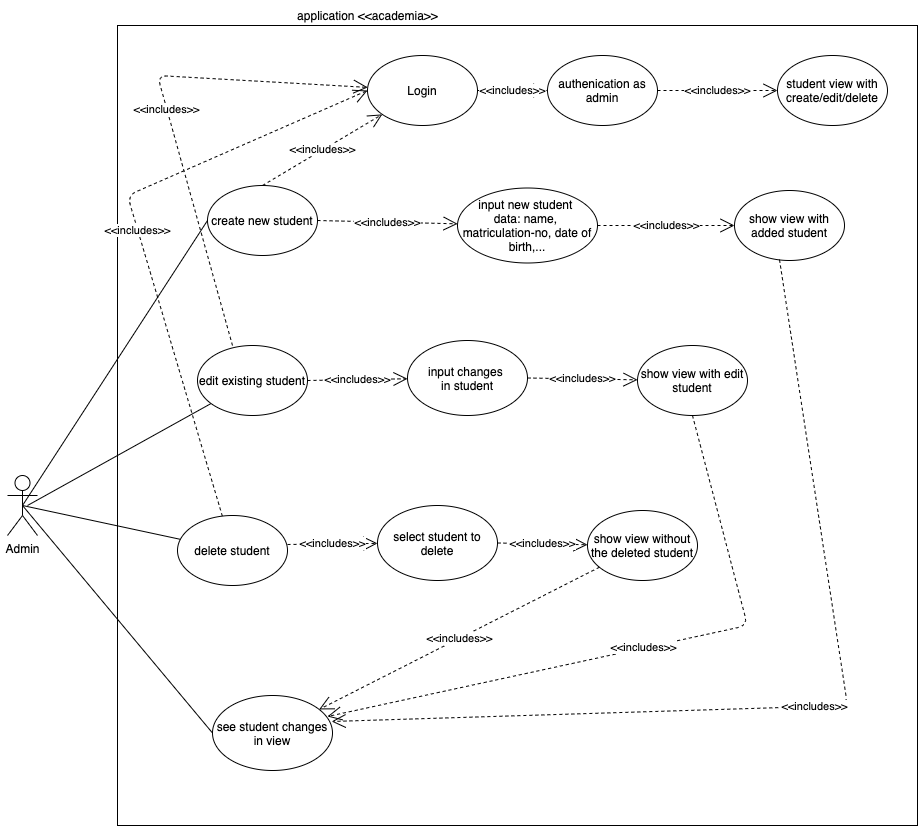

The diagram above was exported from draw.io. Its source (the exported page's mxGraphModel, read from the mxfile embedded in the PNG):
<mxGraphModel dx="1346" dy="787" grid="1" gridSize="10" guides="1" tooltips="1" connect="1" arrows="1" fold="1" page="1" pageScale="1" pageWidth="1654" pageHeight="1169" math="0" shadow="0">
  <root>
    <mxCell id="0" />
    <mxCell id="1" parent="0" />
    <mxCell id="HVr_LoGgmHkh1YxDkiHm-1" value="Admin" style="shape=umlActor;verticalLabelPosition=bottom;verticalAlign=top;html=1;outlineConnect=0;" parent="1" vertex="1">
      <mxGeometry x="100" y="640" width="30" height="60" as="geometry" />
    </mxCell>
    <mxCell id="HVr_LoGgmHkh1YxDkiHm-2" value="" style="whiteSpace=wrap;html=1;aspect=fixed;" parent="1" vertex="1">
      <mxGeometry x="210" y="190" width="800" height="800" as="geometry" />
    </mxCell>
    <mxCell id="HVr_LoGgmHkh1YxDkiHm-3" value="application &amp;lt;&amp;lt;academia&amp;gt;&amp;gt;" style="text;html=1;strokeColor=none;fillColor=none;align=center;verticalAlign=middle;whiteSpace=wrap;rounded=0;" parent="1" vertex="1">
      <mxGeometry x="320" y="170" width="281" height="20" as="geometry" />
    </mxCell>
    <mxCell id="HVr_LoGgmHkh1YxDkiHm-5" value="Login" style="ellipse;whiteSpace=wrap;html=1;" parent="1" vertex="1">
      <mxGeometry x="460" y="220" width="110" height="70" as="geometry" />
    </mxCell>
    <mxCell id="HVr_LoGgmHkh1YxDkiHm-8" value="student view with create/edit/delete" style="ellipse;whiteSpace=wrap;html=1;" parent="1" vertex="1">
      <mxGeometry x="870" y="220" width="110" height="70" as="geometry" />
    </mxCell>
    <mxCell id="HVr_LoGgmHkh1YxDkiHm-10" value="create new student" style="ellipse;whiteSpace=wrap;html=1;" parent="1" vertex="1">
      <mxGeometry x="300" y="350" width="110" height="70" as="geometry" />
    </mxCell>
    <mxCell id="HVr_LoGgmHkh1YxDkiHm-11" value="edit existing student" style="ellipse;whiteSpace=wrap;html=1;" parent="1" vertex="1">
      <mxGeometry x="290" y="510" width="110" height="70" as="geometry" />
    </mxCell>
    <mxCell id="HVr_LoGgmHkh1YxDkiHm-12" value="delete student" style="ellipse;whiteSpace=wrap;html=1;" parent="1" vertex="1">
      <mxGeometry x="270" y="680" width="110" height="70" as="geometry" />
    </mxCell>
    <mxCell id="HVr_LoGgmHkh1YxDkiHm-14" value="authenication as admin" style="ellipse;whiteSpace=wrap;html=1;" parent="1" vertex="1">
      <mxGeometry x="640" y="220" width="110" height="70" as="geometry" />
    </mxCell>
    <mxCell id="HVr_LoGgmHkh1YxDkiHm-15" value="&amp;lt;&amp;lt;includes&amp;gt;&amp;gt;" style="endArrow=open;endSize=12;dashed=1;html=1;exitX=1;exitY=0.5;exitDx=0;exitDy=0;entryX=0;entryY=0.5;entryDx=0;entryDy=0;" parent="1" source="HVr_LoGgmHkh1YxDkiHm-5" target="HVr_LoGgmHkh1YxDkiHm-14" edge="1">
      <mxGeometry width="160" relative="1" as="geometry">
        <mxPoint x="720" y="475" as="sourcePoint" />
        <mxPoint x="880" y="475" as="targetPoint" />
      </mxGeometry>
    </mxCell>
    <mxCell id="HVr_LoGgmHkh1YxDkiHm-16" value="&amp;lt;&amp;lt;includes&amp;gt;&amp;gt;" style="endArrow=open;endSize=12;dashed=1;html=1;exitX=1;exitY=0.5;exitDx=0;exitDy=0;" parent="1" source="HVr_LoGgmHkh1YxDkiHm-14" target="HVr_LoGgmHkh1YxDkiHm-8" edge="1">
      <mxGeometry width="160" relative="1" as="geometry">
        <mxPoint x="490" y="335" as="sourcePoint" />
        <mxPoint x="553.96" y="283.97" as="targetPoint" />
      </mxGeometry>
    </mxCell>
    <mxCell id="HVr_LoGgmHkh1YxDkiHm-17" value="" style="endArrow=none;html=1;entryX=0;entryY=0.5;entryDx=0;entryDy=0;" parent="1" target="HVr_LoGgmHkh1YxDkiHm-10" edge="1">
      <mxGeometry width="50" height="50" relative="1" as="geometry">
        <mxPoint x="115" y="670" as="sourcePoint" />
        <mxPoint x="710" y="430" as="targetPoint" />
      </mxGeometry>
    </mxCell>
    <mxCell id="HVr_LoGgmHkh1YxDkiHm-18" value="&amp;lt;&amp;lt;includes&amp;gt;&amp;gt;" style="endArrow=open;endSize=12;dashed=1;html=1;exitX=0.5;exitY=0;exitDx=0;exitDy=0;" parent="1" source="HVr_LoGgmHkh1YxDkiHm-10" target="HVr_LoGgmHkh1YxDkiHm-5" edge="1">
      <mxGeometry width="160" relative="1" as="geometry">
        <mxPoint x="460" y="250" as="sourcePoint" />
        <mxPoint x="540" y="250" as="targetPoint" />
      </mxGeometry>
    </mxCell>
    <mxCell id="HVr_LoGgmHkh1YxDkiHm-20" value="input new student&amp;nbsp;&lt;br&gt;data: name,&amp;nbsp;&lt;br&gt;matriculation-no, date of birth,..." style="ellipse;whiteSpace=wrap;html=1;" parent="1" vertex="1">
      <mxGeometry x="550" y="352.5" width="140" height="75" as="geometry" />
    </mxCell>
    <mxCell id="HVr_LoGgmHkh1YxDkiHm-21" value="&amp;lt;&amp;lt;includes&amp;gt;&amp;gt;" style="endArrow=open;endSize=12;dashed=1;html=1;exitX=1;exitY=0.5;exitDx=0;exitDy=0;" parent="1" source="HVr_LoGgmHkh1YxDkiHm-10" target="HVr_LoGgmHkh1YxDkiHm-20" edge="1">
      <mxGeometry width="160" relative="1" as="geometry">
        <mxPoint x="316.02" y="307" as="sourcePoint" />
        <mxPoint x="366.45480334972785" y="274.9667751030174" as="targetPoint" />
      </mxGeometry>
    </mxCell>
    <mxCell id="HVr_LoGgmHkh1YxDkiHm-22" value="show view with added student" style="ellipse;whiteSpace=wrap;html=1;" parent="1" vertex="1">
      <mxGeometry x="827" y="355" width="110" height="70" as="geometry" />
    </mxCell>
    <mxCell id="HVr_LoGgmHkh1YxDkiHm-23" value="&amp;lt;&amp;lt;includes&amp;gt;&amp;gt;" style="endArrow=open;endSize=12;dashed=1;html=1;exitX=1;exitY=0.5;exitDx=0;exitDy=0;" parent="1" source="HVr_LoGgmHkh1YxDkiHm-20" target="HVr_LoGgmHkh1YxDkiHm-22" edge="1">
      <mxGeometry width="160" relative="1" as="geometry">
        <mxPoint x="600" y="335" as="sourcePoint" />
        <mxPoint x="630" y="335" as="targetPoint" />
        <Array as="points" />
      </mxGeometry>
    </mxCell>
    <mxCell id="HVr_LoGgmHkh1YxDkiHm-24" value="" style="endArrow=none;html=1;" parent="1" target="HVr_LoGgmHkh1YxDkiHm-11" edge="1">
      <mxGeometry width="50" height="50" relative="1" as="geometry">
        <mxPoint x="120" y="670" as="sourcePoint" />
        <mxPoint x="710" y="400" as="targetPoint" />
      </mxGeometry>
    </mxCell>
    <mxCell id="HVr_LoGgmHkh1YxDkiHm-25" value="input changes &lt;br&gt;in student" style="ellipse;whiteSpace=wrap;html=1;" parent="1" vertex="1">
      <mxGeometry x="500" y="505" width="120" height="75" as="geometry" />
    </mxCell>
    <mxCell id="HVr_LoGgmHkh1YxDkiHm-26" value="&amp;lt;&amp;lt;includes&amp;gt;&amp;gt;" style="endArrow=open;endSize=12;dashed=1;html=1;exitX=1;exitY=0.5;exitDx=0;exitDy=0;" parent="1" source="HVr_LoGgmHkh1YxDkiHm-11" target="HVr_LoGgmHkh1YxDkiHm-25" edge="1">
      <mxGeometry width="160" relative="1" as="geometry">
        <mxPoint x="430" y="545" as="sourcePoint" />
        <mxPoint x="376.45480334972785" y="434.9667751030174" as="targetPoint" />
      </mxGeometry>
    </mxCell>
    <mxCell id="HVr_LoGgmHkh1YxDkiHm-27" value="show view with edit student" style="ellipse;whiteSpace=wrap;html=1;" parent="1" vertex="1">
      <mxGeometry x="730" y="510" width="110" height="70" as="geometry" />
    </mxCell>
    <mxCell id="HVr_LoGgmHkh1YxDkiHm-28" value="&amp;lt;&amp;lt;includes&amp;gt;&amp;gt;" style="endArrow=open;endSize=12;dashed=1;html=1;exitX=1;exitY=0.5;exitDx=0;exitDy=0;" parent="1" source="HVr_LoGgmHkh1YxDkiHm-25" target="HVr_LoGgmHkh1YxDkiHm-27" edge="1">
      <mxGeometry width="160" relative="1" as="geometry">
        <mxPoint x="610" y="495" as="sourcePoint" />
        <mxPoint x="640" y="495" as="targetPoint" />
        <Array as="points" />
      </mxGeometry>
    </mxCell>
    <mxCell id="HVr_LoGgmHkh1YxDkiHm-29" value="&amp;lt;&amp;lt;includes&amp;gt;&amp;gt;" style="endArrow=open;endSize=12;dashed=1;html=1;exitX=0.318;exitY=0;exitDx=0;exitDy=0;exitPerimeter=0;" parent="1" source="HVr_LoGgmHkh1YxDkiHm-11" target="HVr_LoGgmHkh1YxDkiHm-5" edge="1">
      <mxGeometry width="160" relative="1" as="geometry">
        <mxPoint x="600" y="440" as="sourcePoint" />
        <mxPoint x="760" y="440" as="targetPoint" />
        <Array as="points">
          <mxPoint x="250" y="240" />
        </Array>
      </mxGeometry>
    </mxCell>
    <mxCell id="HVr_LoGgmHkh1YxDkiHm-30" value="select student to delete" style="ellipse;whiteSpace=wrap;html=1;" parent="1" vertex="1">
      <mxGeometry x="470" y="670" width="120" height="75" as="geometry" />
    </mxCell>
    <mxCell id="HVr_LoGgmHkh1YxDkiHm-31" value="&amp;lt;&amp;lt;includes&amp;gt;&amp;gt;" style="endArrow=open;endSize=12;dashed=1;html=1;exitX=1;exitY=0.414;exitDx=0;exitDy=0;exitPerimeter=0;" parent="1" source="HVr_LoGgmHkh1YxDkiHm-12" target="HVr_LoGgmHkh1YxDkiHm-30" edge="1">
      <mxGeometry width="160" relative="1" as="geometry">
        <mxPoint x="420" y="740" as="sourcePoint" />
        <mxPoint x="376.45480334972785" y="629.9667751030174" as="targetPoint" />
      </mxGeometry>
    </mxCell>
    <mxCell id="HVr_LoGgmHkh1YxDkiHm-32" value="show view without the deleted student" style="ellipse;whiteSpace=wrap;html=1;" parent="1" vertex="1">
      <mxGeometry x="680" y="675" width="110" height="70" as="geometry" />
    </mxCell>
    <mxCell id="HVr_LoGgmHkh1YxDkiHm-33" value="&amp;lt;&amp;lt;includes&amp;gt;&amp;gt;" style="endArrow=open;endSize=12;dashed=1;html=1;exitX=1;exitY=0.5;exitDx=0;exitDy=0;" parent="1" source="HVr_LoGgmHkh1YxDkiHm-30" target="HVr_LoGgmHkh1YxDkiHm-32" edge="1">
      <mxGeometry width="160" relative="1" as="geometry">
        <mxPoint x="610" y="690" as="sourcePoint" />
        <mxPoint x="640" y="690" as="targetPoint" />
        <Array as="points" />
      </mxGeometry>
    </mxCell>
    <mxCell id="HVr_LoGgmHkh1YxDkiHm-35" value="" style="endArrow=none;html=1;exitX=0.5;exitY=0.5;exitDx=0;exitDy=0;exitPerimeter=0;" parent="1" source="HVr_LoGgmHkh1YxDkiHm-1" target="HVr_LoGgmHkh1YxDkiHm-12" edge="1">
      <mxGeometry width="50" height="50" relative="1" as="geometry">
        <mxPoint x="120" y="569.1666666666667" as="sourcePoint" />
        <mxPoint x="320.20840258452654" y="558.043977634193" as="targetPoint" />
      </mxGeometry>
    </mxCell>
    <mxCell id="HVr_LoGgmHkh1YxDkiHm-36" value="&amp;lt;&amp;lt;includes&amp;gt;&amp;gt;" style="endArrow=open;endSize=12;dashed=1;html=1;entryX=0;entryY=0.5;entryDx=0;entryDy=0;" parent="1" source="HVr_LoGgmHkh1YxDkiHm-12" target="HVr_LoGgmHkh1YxDkiHm-5" edge="1">
      <mxGeometry width="160" relative="1" as="geometry">
        <mxPoint x="354.98" y="520" as="sourcePoint" />
        <mxPoint x="365.17241379310303" y="274.1379310344828" as="targetPoint" />
        <Array as="points">
          <mxPoint x="220" y="360" />
        </Array>
      </mxGeometry>
    </mxCell>
    <mxCell id="87_e9ZyYKTZDfwrBzAkL-1" value="see student changes in view" style="ellipse;whiteSpace=wrap;html=1;" parent="1" vertex="1">
      <mxGeometry x="305" y="860" width="120" height="75" as="geometry" />
    </mxCell>
    <mxCell id="87_e9ZyYKTZDfwrBzAkL-2" value="" style="endArrow=none;html=1;entryX=0;entryY=0.5;entryDx=0;entryDy=0;exitX=0.5;exitY=0.5;exitDx=0;exitDy=0;exitPerimeter=0;" parent="1" source="HVr_LoGgmHkh1YxDkiHm-1" target="87_e9ZyYKTZDfwrBzAkL-1" edge="1">
      <mxGeometry width="50" height="50" relative="1" as="geometry">
        <mxPoint x="140" y="680" as="sourcePoint" />
        <mxPoint x="328.3351166253535" y="728.911525291117" as="targetPoint" />
      </mxGeometry>
    </mxCell>
    <mxCell id="87_e9ZyYKTZDfwrBzAkL-4" value="&amp;lt;&amp;lt;includes&amp;gt;&amp;gt;" style="endArrow=open;endSize=12;dashed=1;html=1;" parent="1" source="HVr_LoGgmHkh1YxDkiHm-32" target="87_e9ZyYKTZDfwrBzAkL-1" edge="1">
      <mxGeometry width="160" relative="1" as="geometry">
        <mxPoint x="590" y="747.5" as="sourcePoint" />
        <mxPoint x="690.0113027647508" y="745.709531577229" as="targetPoint" />
        <Array as="points" />
      </mxGeometry>
    </mxCell>
    <mxCell id="87_e9ZyYKTZDfwrBzAkL-5" value="&amp;lt;&amp;lt;includes&amp;gt;&amp;gt;" style="endArrow=open;endSize=12;dashed=1;html=1;exitX=0.5;exitY=1;exitDx=0;exitDy=0;entryX=0.958;entryY=0.28;entryDx=0;entryDy=0;entryPerimeter=0;" parent="1" source="HVr_LoGgmHkh1YxDkiHm-27" target="87_e9ZyYKTZDfwrBzAkL-1" edge="1">
      <mxGeometry width="160" relative="1" as="geometry">
        <mxPoint x="699.6776941690348" y="764.8285088010473" as="sourcePoint" />
        <mxPoint x="424.1414327662769" y="885.9840213293596" as="targetPoint" />
        <Array as="points">
          <mxPoint x="840" y="790" />
        </Array>
      </mxGeometry>
    </mxCell>
    <mxCell id="87_e9ZyYKTZDfwrBzAkL-6" value="&amp;lt;&amp;lt;includes&amp;gt;&amp;gt;" style="endArrow=open;endSize=12;dashed=1;html=1;exitX=0.409;exitY=0.986;exitDx=0;exitDy=0;exitPerimeter=0;" parent="1" source="HVr_LoGgmHkh1YxDkiHm-22" edge="1">
      <mxGeometry width="160" relative="1" as="geometry">
        <mxPoint x="699.6776941690348" y="764.8285088010473" as="sourcePoint" />
        <mxPoint x="424.1414327662769" y="885.9840213293596" as="targetPoint" />
        <Array as="points">
          <mxPoint x="940" y="870" />
        </Array>
      </mxGeometry>
    </mxCell>
  </root>
</mxGraphModel>